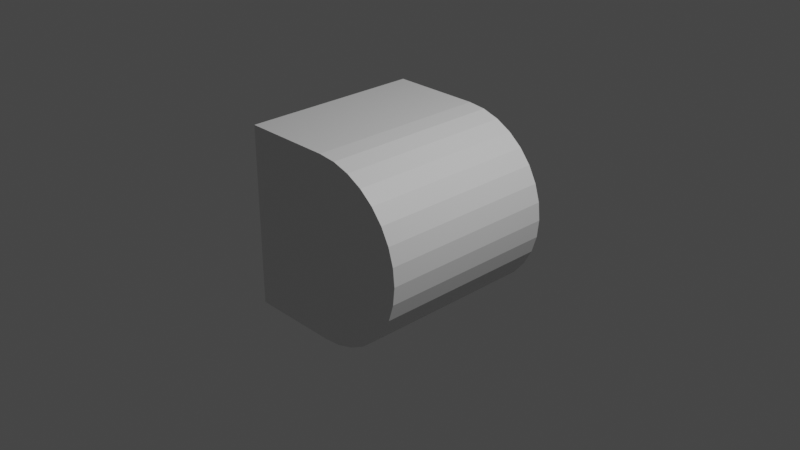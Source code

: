 # Source: roundpoint.blend  (saved by Blender 2.93.20; exported with 4.5.12 LTS)
import bpy
from mathutils import Matrix  # noqa: F401  (used for matrix-valued properties, if any)

bpy.ops.wm.read_factory_settings(use_empty=True)
scene = bpy.context.scene
scene.name = 'Scene'

# ---- collections
col_collection = bpy.data.collections.new('Collection'); scene.collection.children.link(col_collection)

# ---- materials (node trees are filled in below, after node groups)
mat_material = bpy.data.materials.new('Material')
mat_material.alpha_threshold = 0.0
mat_material.use_transparent_shadow = False
mat_material.line_color = (0.0, 0.0, 0.0, 1.0)

# ---- material node trees
mat_material.use_nodes = True; mat_material.node_tree.nodes.clear()
_N = mat_material.node_tree.nodes; _L = mat_material.node_tree.links
n0 = _N.new('ShaderNodeOutputMaterial'); n0.name = 'Material Output'; n0.location = (300, 300)
n1 = _N.new('ShaderNodeBsdfPrincipled'); n1.name = 'Principled BSDF'; n1.location = (10, 300)
n1.distribution = 'GGX'
n1.subsurface_method = 'BURLEY'
n1.inputs[2].default_value = 0.4
n1.inputs[3].default_value = 1.45
n1.inputs[27].default_value = (0.0, 0.0, 0.0, 1.0)
n1.inputs[28].default_value = 1.0
_L.new(n1.outputs[0], n0.inputs[0])
n0.is_active_output = True

# ---- world
world_world = bpy.data.worlds.new('World'); scene.world = world_world
world_world.use_nodes = True; world_world.node_tree.nodes.clear()
_N = world_world.node_tree.nodes; _L = world_world.node_tree.links
n0 = _N.new('ShaderNodeOutputWorld'); n0.name = 'World Output'; n0.location = (300, 300)
n1 = _N.new('ShaderNodeBackground'); n1.name = 'Background'; n1.location = (10, 300)
n1.inputs[0].default_value = (0.05088, 0.05088, 0.05088, 1.0)
_L.new(n1.outputs[0], n0.inputs[0])
n0.is_active_output = True
world_world.color = (0.05088, 0.05088, 0.05088)
world_world.use_sun_shadow = False
world_world.sun_shadow_jitter_overblur = 0.0

# ---- cameras
cam_camera = bpy.data.cameras.new('Camera')
cam_camera.clip_end = 100.0
cam_camera.ortho_scale = 7.314

# ---- lights
light_light = bpy.data.lights.new('Light', 'POINT')
light_light.transmission_factor = 0.0
light_light.energy = 1000.0
light_light.shadow_soft_size = 0.1
light_light.shadow_maximum_resolution = 0.006
light_light.use_absolute_resolution = True

# ---- meshes
me_cube = bpy.data.meshes.new('Cube')
me_cube.from_pydata([(-1.0, 1.0, 1.0), (-1.0, 1.0, -1.0), (-1.0, -1.0, 1.0), (-1.0, -1.0, -1.0), (-3.02e-07, -1.0, 1.0), (3.02e-07, -1.0, -1.0), (3.02e-07, 1.0, -1.0), (-3.02e-07, 1.0, 1.0), (-3.02e-07, 1.0, 1.0), (-3.02e-07, -1.0, 1.0), (0.1951, 1.0, 0.9808), (0.1951, -1.0, 0.9808), (0.3827, 1.0, 0.9239), (0.3827, -1.0, 0.9239), (0.5556, 1.0, 0.8315), (0.5556, -1.0, 0.8315), (0.7071, 1.0, 0.7071), (0.7071, -1.0, 0.7071), (0.8315, 1.0, 0.5556), (0.8315, -1.0, 0.5556), (0.9239, 1.0, 0.3827), (0.9239, -1.0, 0.3827), (0.9808, 1.0, 0.1951), (0.9808, -1.0, 0.1951), (1.0, 1.0, 3.02e-07), (1.0, -1.0, 2.146e-07), (0.9808, 1.0, -0.1951), (0.9808, -1.0, -0.1951), (0.9239, 1.0, -0.3827), (0.9239, -1.0, -0.3827), (0.8315, 1.0, -0.5556), (0.8315, -1.0, -0.5556), (0.7071, 1.0, -0.7071), (0.7071, -1.0, -0.7071), (0.5556, 1.0, -0.8315), (0.5556, -1.0, -0.8315), (0.3827, 1.0, -0.9239), (0.3827, -1.0, -0.9239), (0.1951, 1.0, -0.9808), (0.1951, -1.0, -0.9808), (2.146e-07, 1.0, -1.0), (2.146e-07, -1.0, -1.0), (-0.1951, 1.0, -0.9808), (-0.3827, 1.0, -0.9239), (-0.5556, 1.0, -0.8315), (-0.7071, 1.0, -0.7071), (-0.8315, 1.0, -0.5556), (-0.8315, -1.0, -0.5556), (-0.9239, 1.0, -0.3827), (-0.9239, -1.0, -0.3827), (-0.9808, 1.0, -0.1951), (-0.9808, -1.0, -0.1951), (-1.0, 1.0, -2.464e-07), (-1.0, -1.0, -3.338e-07), (-0.9808, 1.0, 0.1951), (-0.9808, -1.0, 0.1951), (-0.9239, 1.0, 0.3827), (-0.9239, -1.0, 0.3827), (-0.8315, 1.0, 0.5556), (-0.8315, -1.0, 0.5556), (-0.7071, -1.0, 0.7071), (-0.5556, -1.0, 0.8315), (-0.3827, -1.0, 0.9239), (-0.1951, -1.0, 0.9808), (-0.7981, -1.0, 0.5962), (3.02e-07, -1.0, -1.0), (1.634e-07, 1.0, -0.5412), (3.02e-07, 1.0, -1.0), (-0.6451, 1.0, -0.2903), (-0.7624, -1.0, 0.5248), (-0.7981, 1.0, -0.5962)], [], [(53, 2, 0, 52), (1, 3, 53, 52), (5, 3, 41), (1, 6, 5, 41, 3), (0, 58, 56, 54, 52), (68, 56, 58, 0, 7, 66, 43), (40, 67, 6, 1, 52, 50, 48, 46, 70, 45, 44, 43, 42), (46, 48, 50, 52, 54, 56, 68, 70), (67, 40, 42, 43, 66), (44, 45, 70, 68, 43), (9, 4, 2, 53, 55, 57, 59, 64, 60, 61, 62, 63), (53, 3, 47, 49, 51), (47, 3, 5, 9, 60, 69, 51), (61, 60, 9, 63, 62), (69, 60, 64), (64, 59, 57, 55, 53, 51, 69), (49, 47, 51), (8, 7, 0, 2, 4), (66, 7, 8), (9, 5, 6, 67, 65), (4, 9, 8), (8, 9, 11, 10), (10, 11, 13, 12), (12, 13, 15, 14), (14, 15, 17, 16), (16, 17, 19, 18), (18, 19, 21, 20), (20, 21, 23, 22), (22, 23, 25, 24), (24, 25, 27, 26), (26, 27, 29, 28), (28, 29, 31, 30), (30, 31, 33, 32), (32, 33, 35, 34), (34, 35, 37, 36), (36, 37, 39, 38), (67, 38, 39, 65), (39, 37, 35, 33, 31, 29, 27, 25, 23, 21, 19, 17, 15, 13, 11, 9, 65), (8, 10, 12, 14, 16, 18, 20, 22, 24, 26, 28, 30, 32, 34, 36, 38, 67, 66)])
_uv = me_cube.uv_layers.new(name='UVMap')
_uv.uv.foreach_set('vector', [0.5, 0.0, 0.625, 0.0, 0.625, 0.25, 0.5, 0.25, 0.375, 0.25, 0.375, 0.0, 0.5, 0.0, 0.5, 0.25, 0.25, 0.75, 0.125, 0.75, 0.25, 0.75, 0.125, 0.5, 0.25, 0.5, 0.25, 0.75, 0.25, 0.75, 0.125, 0.75, 0.625, 0.25, 0.5694, 0.2711, 0.5478, 0.2595, 0.5244, 0.2524, 0.5, 0.25, 0.4637, 0.2944, 0.5478, 0.2595, 0.5694, 0.2711, 0.625, 0.25, 0.625, 0.375, 0.4324, 0.375, 0.3845, 0.3272, 0.375, 0.375, 0.375, 0.375, 0.375, 0.375, 0.375, 0.25, 0.5, 0.25, 0.4756, 0.2524, 0.4522, 0.2595, 0.4306, 0.2711, 0.4255, 0.2752, 0.4116, 0.2866, 0.3961, 0.3056, 0.3845, 0.3272, 0.3774, 0.3506, 0.4306, 0.2711, 0.4522, 0.2595, 0.4756, 0.2524, 0.5, 0.25, 0.5244, 0.2524, 0.5478, 0.2595, 0.4637, 0.2944, 0.4255, 0.2752, 0.375, 0.375, 0.375, 0.375, 0.3774, 0.3506, 0.3845, 0.3272, 0.4324, 0.375, 0.3961, 0.3056, 0.4116, 0.2866, 0.4255, 0.2752, 0.4637, 0.2944, 0.3845, 0.3272, 0.625, 0.875, 0.625, 0.875, 0.625, 1.0, 0.5, 1.0, 0.5244, 0.9976, 0.5478, 0.9905, 0.5694, 0.9789, 0.5745, 0.9748, 0.5884, 0.9634, 0.6039, 0.9444, 0.6155, 0.9228, 0.6226, 0.8994, 0.5, 1.0, 0.375, 1.0, 0.4306, 0.9789, 0.4522, 0.9905, 0.4756, 0.9976, 0.4306, 0.9789, 0.375, 1.0, 0.375, 0.875, 0.625, 0.875, 0.5884, 0.9634, 0.5656, 0.9703, 0.4756, 0.9976, 0.6039, 0.9444, 0.5884, 0.9634, 0.625, 0.875, 0.6226, 0.8994, 0.6155, 0.9228, 0.5656, 0.9703, 0.5884, 0.9634, 0.5745, 0.9748, 0.5745, 0.9748, 0.5694, 0.9789, 0.5478, 0.9905, 0.5244, 0.9976, 0.5, 1.0, 0.4756, 0.9976, 0.5656, 0.9703, 0.4522, 0.9905, 0.4306, 0.9789, 0.4756, 0.9976, 0.75, 0.5, 0.75, 0.5, 0.875, 0.5, 0.875, 0.75, 0.75, 0.75, 0.336, 0.4713, 0.625, 0.375, 0.625, 0.375, 0.75, 0.75, 0.25, 0.75, 0.25, 0.5, 0.25, 0.5, 0.25, 0.75, 0.75, 0.75, 0.75, 0.75, 0.625, 0.375, 1.0, 0.5, 1.0, 1.0, 0.9688, 1.0, 0.9688, 0.5, 0.9688, 0.5, 0.9688, 1.0, 0.9375, 1.0, 0.9375, 0.5, 0.9375, 0.5, 0.9375, 1.0, 0.9062, 1.0, 0.9062, 0.5, 0.9062, 0.5, 0.9062, 1.0, 0.875, 1.0, 0.875, 0.5, 0.875, 0.5, 0.875, 1.0, 0.8438, 1.0, 0.8438, 0.5, 0.8438, 0.5, 0.8438, 1.0, 0.8125, 1.0, 0.8125, 0.5, 0.8125, 0.5, 0.8125, 1.0, 0.7812, 1.0, 0.7812, 0.5, 0.7812, 0.5, 0.7812, 1.0, 0.75, 1.0, 0.75, 0.5, 0.75, 0.5, 0.75, 1.0, 0.7188, 1.0, 0.7188, 0.5, 0.7188, 0.5, 0.7188, 1.0, 0.6875, 1.0, 0.6875, 0.5, 0.6875, 0.5, 0.6875, 1.0, 0.6562, 1.0, 0.6562, 0.5, 0.6562, 0.5, 0.6562, 1.0, 0.625, 1.0, 0.625, 0.5, 0.625, 0.5, 0.625, 1.0, 0.5938, 1.0, 0.5938, 0.5, 0.5938, 0.5, 0.5938, 1.0, 0.5625, 1.0, 0.5625, 0.5, 0.5625, 0.5, 0.5625, 1.0, 0.5312, 1.0, 0.5312, 0.5, 0.5, 0.5, 0.5312, 0.5, 0.5312, 1.0, 0.5, 1.0, 0.2968, 0.01461, 0.3418, 0.02827, 0.3833, 0.05045, 0.4197, 0.08029, 0.4496, 0.1167, 0.4717, 0.1582, 0.4854, 0.2032, 0.49, 0.25, 0.4854, 0.2968, 0.4717, 0.3418, 0.4496, 0.3833, 0.4197, 0.4197, 0.3833, 0.4496, 0.3418, 0.4717, 0.2968, 0.4854, 0.25, 0.49, 0.25, 0.01, 0.75, 0.49, 0.7968, 0.4854, 0.8418, 0.4717, 0.8833, 0.4496, 0.9197, 0.4197, 0.9496, 0.3833, 0.9717, 0.3418, 0.9854, 0.2968, 0.99, 0.25, 0.9854, 0.2032, 0.9717, 0.1582, 0.9496, 0.1167, 0.9197, 0.08029, 0.8833, 0.05045, 0.8418, 0.02827, 0.7968, 0.01461, 0.75, 0.01, 0.75, 0.1201])
me_cube.materials.append(mat_material)
me_cube.use_remesh_preserve_volume = False
me_cube.use_remesh_preserve_attributes = False
me_cube.use_mirror_vertex_groups = False
me_cube.update()

# ---- objects
ob_cube = bpy.data.objects.new('Cube', me_cube)
ob_light = bpy.data.objects.new('Light', light_light)
ob_camera = bpy.data.objects.new('Camera', cam_camera)

# ---- transforms, parenting, visibility, modifiers, constraints
ob_cube.location = (0.0, 0.0, 0.0)
ob_cube.lock_rotations_4d = False
ob_cube.empty_display_type = 'ARROWS'
ob_cube.lineart.crease_threshold = 0.0
ob_light.location = (4.076, 1.005, 5.904)
ob_light.rotation_euler = (0.6503, 0.05522, 1.866)
ob_light.lock_rotations_4d = False
ob_light.empty_display_type = 'ARROWS'
ob_light.color = (0.0, 0.0, 0.0, 0.0)
ob_light.lineart.crease_threshold = 0.0
ob_camera.location = (7.359, -6.926, 4.958)
ob_camera.rotation_euler = (1.109, 0.0, 0.8149)
ob_camera.lock_rotations_4d = False
ob_camera.empty_display_type = 'ARROWS'
ob_camera.color = (0.0, 0.0, 0.0, 0.0)
ob_camera.display_type = 'WIRE'
ob_camera.lineart.crease_threshold = 0.0

# ---- collection membership
col_collection.objects.link(ob_cube)
col_collection.objects.link(ob_light)
col_collection.objects.link(ob_camera)

# ---- scene / render settings (as saved in the file)
scene.camera = ob_camera
scene.frame_start = 1; scene.frame_end = 250; scene.frame_set(1)
scene.render.engine = 'BLENDER_EEVEE_NEXT'
scene.cycles.use_denoising = False
scene.cycles.samples = 128
scene.cycles.sampling_pattern = 'TABULATED_SOBOL'
scene.cycles.use_adaptive_sampling = False
scene.cycles.use_light_tree = False
scene.view_settings.view_transform = 'Filmic'
bpy.context.view_layer.update()

